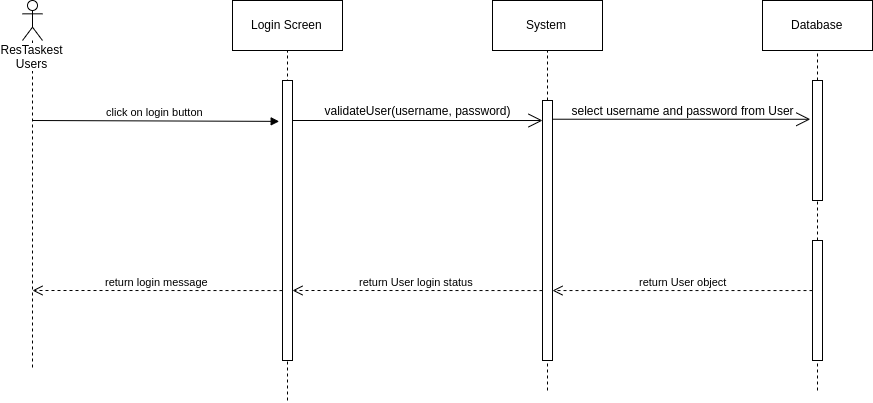

The diagram above was exported from draw.io. Its source (the exported page's mxGraphModel, read from the mxfile embedded in the PNG):
<mxGraphModel dx="1463" dy="851" grid="1" gridSize="10" guides="1" tooltips="1" connect="1" arrows="1" fold="1" page="1" pageScale="1.5" pageWidth="826" pageHeight="1169" background="#ffffff" math="0" shadow="0">
  <root>
    <mxCell id="0" />
    <mxCell id="1" parent="0" />
    <mxCell id="4d7Btef5oeSx5Egvgpsa-89" value="Login Screen" style="html=1;" vertex="1" parent="1">
      <mxGeometry x="520" y="150" width="110" height="50" as="geometry" />
    </mxCell>
    <mxCell id="4d7Btef5oeSx5Egvgpsa-90" value="ResTaskest Users" style="shape=umlLifeline;participant=umlActor;perimeter=lifelinePerimeter;whiteSpace=wrap;html=1;container=1;collapsible=0;recursiveResize=0;verticalAlign=top;spacingTop=36;labelBackgroundColor=#ffffff;outlineConnect=0;" vertex="1" parent="1">
      <mxGeometry x="310" y="150" width="20" height="370" as="geometry" />
    </mxCell>
    <mxCell id="4d7Btef5oeSx5Egvgpsa-96" value="" style="endArrow=none;dashed=1;html=1;entryX=0.5;entryY=1;entryDx=0;entryDy=0;" edge="1" parent="1" target="4d7Btef5oeSx5Egvgpsa-89">
      <mxGeometry width="50" height="50" relative="1" as="geometry">
        <mxPoint x="575" y="550" as="sourcePoint" />
        <mxPoint x="640" y="300" as="targetPoint" />
      </mxGeometry>
    </mxCell>
    <mxCell id="4d7Btef5oeSx5Egvgpsa-97" value="" style="html=1;points=[];perimeter=orthogonalPerimeter;" vertex="1" parent="1">
      <mxGeometry x="570" y="230" width="10" height="280" as="geometry" />
    </mxCell>
    <mxCell id="4d7Btef5oeSx5Egvgpsa-110" value="" style="endArrow=none;dashed=1;html=1;" edge="1" parent="1">
      <mxGeometry width="50" height="50" relative="1" as="geometry">
        <mxPoint x="835" y="250" as="sourcePoint" />
        <mxPoint x="835" y="200" as="targetPoint" />
      </mxGeometry>
    </mxCell>
    <mxCell id="4d7Btef5oeSx5Egvgpsa-111" value="" style="html=1;points=[];perimeter=orthogonalPerimeter;" vertex="1" parent="1">
      <mxGeometry x="830" y="250" width="10" height="260" as="geometry" />
    </mxCell>
    <mxCell id="4d7Btef5oeSx5Egvgpsa-112" value="" style="endArrow=none;dashed=1;html=1;entryX=0.5;entryY=1;entryDx=0;entryDy=0;" edge="1" parent="1" target="4d7Btef5oeSx5Egvgpsa-111">
      <mxGeometry width="50" height="50" relative="1" as="geometry">
        <mxPoint x="835" y="540" as="sourcePoint" />
        <mxPoint x="954.5" y="220" as="targetPoint" />
      </mxGeometry>
    </mxCell>
    <mxCell id="4d7Btef5oeSx5Egvgpsa-113" value="System" style="html=1;" vertex="1" parent="1">
      <mxGeometry x="780" y="150" width="110" height="50" as="geometry" />
    </mxCell>
    <mxCell id="4d7Btef5oeSx5Egvgpsa-116" value="Database" style="html=1;" vertex="1" parent="1">
      <mxGeometry x="1050" y="150" width="110" height="50" as="geometry" />
    </mxCell>
    <mxCell id="4d7Btef5oeSx5Egvgpsa-117" value="" style="endArrow=none;dashed=1;html=1;entryX=0.5;entryY=1;entryDx=0;entryDy=0;" edge="1" parent="1" source="4d7Btef5oeSx5Egvgpsa-118" target="4d7Btef5oeSx5Egvgpsa-116">
      <mxGeometry width="50" height="50" relative="1" as="geometry">
        <mxPoint x="1105" y="540" as="sourcePoint" />
        <mxPoint x="1130" y="310" as="targetPoint" />
      </mxGeometry>
    </mxCell>
    <mxCell id="4d7Btef5oeSx5Egvgpsa-118" value="" style="html=1;points=[];perimeter=orthogonalPerimeter;" vertex="1" parent="1">
      <mxGeometry x="1100" y="230" width="10" height="120" as="geometry" />
    </mxCell>
    <mxCell id="4d7Btef5oeSx5Egvgpsa-119" value="" style="endArrow=none;dashed=1;html=1;entryX=0.5;entryY=1;entryDx=0;entryDy=0;" edge="1" parent="1" source="4d7Btef5oeSx5Egvgpsa-120" target="4d7Btef5oeSx5Egvgpsa-118">
      <mxGeometry width="50" height="50" relative="1" as="geometry">
        <mxPoint x="1105" y="540" as="sourcePoint" />
        <mxPoint x="1105" y="200" as="targetPoint" />
      </mxGeometry>
    </mxCell>
    <mxCell id="4d7Btef5oeSx5Egvgpsa-120" value="" style="html=1;points=[];perimeter=orthogonalPerimeter;" vertex="1" parent="1">
      <mxGeometry x="1100" y="390" width="10" height="120" as="geometry" />
    </mxCell>
    <mxCell id="4d7Btef5oeSx5Egvgpsa-121" value="" style="endArrow=none;dashed=1;html=1;entryX=0.5;entryY=1;entryDx=0;entryDy=0;" edge="1" parent="1" target="4d7Btef5oeSx5Egvgpsa-120">
      <mxGeometry width="50" height="50" relative="1" as="geometry">
        <mxPoint x="1105" y="540" as="sourcePoint" />
        <mxPoint x="1105" y="350" as="targetPoint" />
      </mxGeometry>
    </mxCell>
    <mxCell id="4d7Btef5oeSx5Egvgpsa-125" value="return User object" style="html=1;verticalAlign=bottom;endArrow=open;dashed=1;endSize=8;entryX=1;entryY=0.731;entryDx=0;entryDy=0;entryPerimeter=0;" edge="1" parent="1" source="4d7Btef5oeSx5Egvgpsa-120" target="4d7Btef5oeSx5Egvgpsa-111">
      <mxGeometry relative="1" as="geometry">
        <mxPoint x="980" y="440" as="sourcePoint" />
        <mxPoint x="900" y="440" as="targetPoint" />
      </mxGeometry>
    </mxCell>
    <mxCell id="4d7Btef5oeSx5Egvgpsa-126" value="" style="endArrow=open;endFill=1;endSize=12;html=1;entryX=0;entryY=0.077;entryDx=0;entryDy=0;entryPerimeter=0;" edge="1" parent="1" target="4d7Btef5oeSx5Egvgpsa-111">
      <mxGeometry width="160" relative="1" as="geometry">
        <mxPoint x="580" y="270" as="sourcePoint" />
        <mxPoint x="740" y="270" as="targetPoint" />
      </mxGeometry>
    </mxCell>
    <mxCell id="4d7Btef5oeSx5Egvgpsa-129" value="&lt;span style=&quot;white-space: nowrap&quot;&gt;validateUser(username, password)&lt;/span&gt;" style="text;html=1;strokeColor=none;fillColor=none;align=center;verticalAlign=middle;whiteSpace=wrap;rounded=0;" vertex="1" parent="1">
      <mxGeometry x="685" y="250" width="40" height="20" as="geometry" />
    </mxCell>
    <mxCell id="4d7Btef5oeSx5Egvgpsa-137" value="" style="endArrow=open;endFill=1;endSize=12;html=1;entryX=-0.221;entryY=0.323;entryDx=0;entryDy=0;entryPerimeter=0;exitX=1.001;exitY=0.072;exitDx=0;exitDy=0;exitPerimeter=0;" edge="1" parent="1" source="4d7Btef5oeSx5Egvgpsa-111" target="4d7Btef5oeSx5Egvgpsa-118">
      <mxGeometry width="160" relative="1" as="geometry">
        <mxPoint x="590" y="280" as="sourcePoint" />
        <mxPoint x="840" y="280.02" as="targetPoint" />
      </mxGeometry>
    </mxCell>
    <mxCell id="4d7Btef5oeSx5Egvgpsa-138" value="select username and password from User" style="text;html=1;strokeColor=none;fillColor=none;align=center;verticalAlign=middle;whiteSpace=wrap;rounded=0;" vertex="1" parent="1">
      <mxGeometry x="850" y="250" width="240" height="20" as="geometry" />
    </mxCell>
    <mxCell id="4d7Btef5oeSx5Egvgpsa-149" value="click on login button" style="html=1;verticalAlign=bottom;endArrow=block;entryX=-0.332;entryY=0.146;entryDx=0;entryDy=0;entryPerimeter=0;" edge="1" parent="1" target="4d7Btef5oeSx5Egvgpsa-97">
      <mxGeometry width="80" relative="1" as="geometry">
        <mxPoint x="320" y="270" as="sourcePoint" />
        <mxPoint x="400" y="270" as="targetPoint" />
      </mxGeometry>
    </mxCell>
    <mxCell id="4d7Btef5oeSx5Egvgpsa-151" value="return User login status" style="html=1;verticalAlign=bottom;endArrow=open;dashed=1;endSize=8;" edge="1" parent="1">
      <mxGeometry relative="1" as="geometry">
        <mxPoint x="830" y="440.05999999999995" as="sourcePoint" />
        <mxPoint x="580" y="440" as="targetPoint" />
      </mxGeometry>
    </mxCell>
    <mxCell id="4d7Btef5oeSx5Egvgpsa-152" value="return login message" style="html=1;verticalAlign=bottom;endArrow=open;dashed=1;endSize=8;" edge="1" parent="1">
      <mxGeometry relative="1" as="geometry">
        <mxPoint x="570" y="440.05999999999995" as="sourcePoint" />
        <mxPoint x="320" y="440" as="targetPoint" />
      </mxGeometry>
    </mxCell>
  </root>
</mxGraphModel>